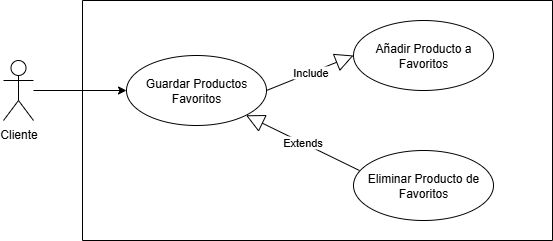

The diagram above was exported from draw.io. Its source (the exported page's mxGraphModel, read from the mxfile embedded in the PNG):
<mxGraphModel dx="872" dy="465" grid="1" gridSize="10" guides="1" tooltips="1" connect="1" arrows="1" fold="1" page="1" pageScale="1" pageWidth="827" pageHeight="1169" math="0" shadow="0">
  <root>
    <mxCell id="0" />
    <mxCell id="1" parent="0" />
    <mxCell id="rzZWxnBggc0MvzOAkajF-1" value="Cliente" style="shape=umlActor;verticalLabelPosition=bottom;verticalAlign=top;html=1;outlineConnect=0;" vertex="1" parent="1">
      <mxGeometry x="100" y="290" width="30" height="60" as="geometry" />
    </mxCell>
    <mxCell id="rzZWxnBggc0MvzOAkajF-2" value="" style="swimlane;startSize=0;" vertex="1" parent="1">
      <mxGeometry x="179" y="230" width="470" height="240" as="geometry" />
    </mxCell>
    <mxCell id="rzZWxnBggc0MvzOAkajF-3" value="Guardar Productos Favoritos" style="ellipse;whiteSpace=wrap;html=1;" vertex="1" parent="rzZWxnBggc0MvzOAkajF-2">
      <mxGeometry x="44" y="55" width="140" height="70" as="geometry" />
    </mxCell>
    <mxCell id="rzZWxnBggc0MvzOAkajF-6" value="Añadir Producto a Favoritos" style="ellipse;whiteSpace=wrap;html=1;" vertex="1" parent="rzZWxnBggc0MvzOAkajF-2">
      <mxGeometry x="271" y="20" width="140" height="70" as="geometry" />
    </mxCell>
    <mxCell id="rzZWxnBggc0MvzOAkajF-8" value="Include" style="endArrow=block;endSize=16;endFill=0;html=1;rounded=0;exitX=1;exitY=0.5;exitDx=0;exitDy=0;entryX=0;entryY=0.5;entryDx=0;entryDy=0;" edge="1" parent="rzZWxnBggc0MvzOAkajF-2" source="rzZWxnBggc0MvzOAkajF-3" target="rzZWxnBggc0MvzOAkajF-6">
      <mxGeometry width="160" relative="1" as="geometry">
        <mxPoint x="140" y="130" as="sourcePoint" />
        <mxPoint x="300" y="130" as="targetPoint" />
      </mxGeometry>
    </mxCell>
    <mxCell id="rzZWxnBggc0MvzOAkajF-10" value="Eliminar Producto de Favoritos" style="ellipse;whiteSpace=wrap;html=1;" vertex="1" parent="rzZWxnBggc0MvzOAkajF-2">
      <mxGeometry x="271" y="150" width="140" height="70" as="geometry" />
    </mxCell>
    <mxCell id="rzZWxnBggc0MvzOAkajF-14" value="Extends" style="endArrow=block;endSize=16;endFill=0;html=1;rounded=0;exitX=0.043;exitY=0.286;exitDx=0;exitDy=0;entryX=1;entryY=1;entryDx=0;entryDy=0;exitPerimeter=0;" edge="1" parent="rzZWxnBggc0MvzOAkajF-2" source="rzZWxnBggc0MvzOAkajF-10" target="rzZWxnBggc0MvzOAkajF-3">
      <mxGeometry width="160" relative="1" as="geometry">
        <mxPoint x="151" y="150" as="sourcePoint" />
        <mxPoint x="311" y="150" as="targetPoint" />
      </mxGeometry>
    </mxCell>
    <mxCell id="rzZWxnBggc0MvzOAkajF-5" value="" style="endArrow=classic;html=1;rounded=0;entryX=0;entryY=0.5;entryDx=0;entryDy=0;" edge="1" parent="1" source="rzZWxnBggc0MvzOAkajF-1" target="rzZWxnBggc0MvzOAkajF-3">
      <mxGeometry width="50" height="50" relative="1" as="geometry">
        <mxPoint x="390" y="410" as="sourcePoint" />
        <mxPoint x="440" y="360" as="targetPoint" />
      </mxGeometry>
    </mxCell>
  </root>
</mxGraphModel>